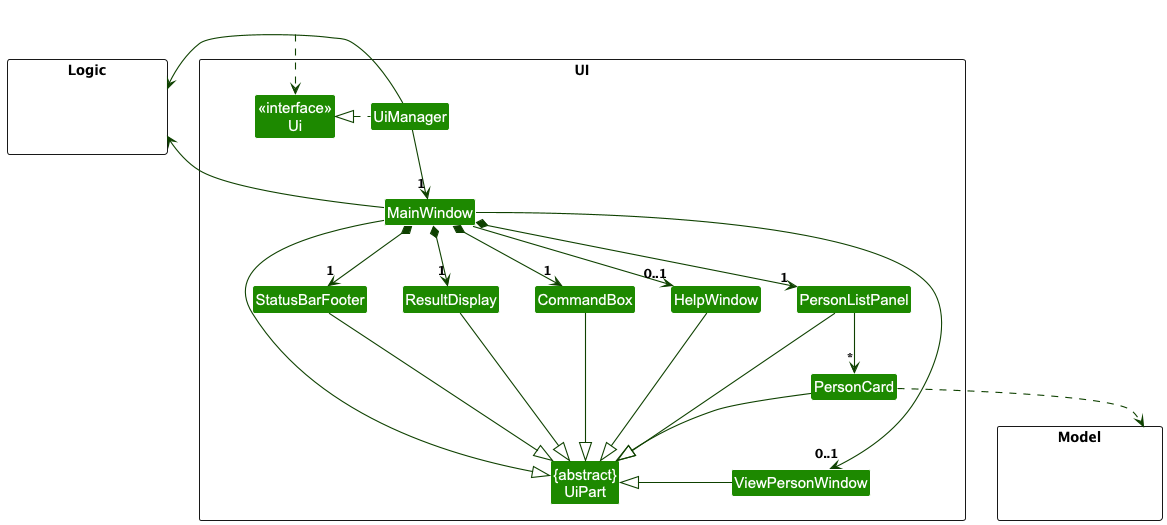

The diagram above was rendered by PlantUML. Its source (embedded in the PNG):
@startuml
!include style.puml
skinparam arrowThickness 1.1
skinparam arrowColor UI_COLOR_T4
skinparam classBackgroundColor UI_COLOR

package UI <<Rectangle>>{
Class "<<interface>>\nUi" as Ui
Class "{abstract}\nUiPart" as UiPart
Class UiManager
Class MainWindow
Class HelpWindow
Class ResultDisplay
Class PersonListPanel
Class PersonCard
Class StatusBarFooter
Class CommandBox
Class ViewPersonWindow
}

package Model <<Rectangle>> {
Class HiddenModel #FFFFFF
}

package Logic <<Rectangle>> {
Class HiddenLogic #FFFFFF
}

Class HiddenOutside #FFFFFF
HiddenOutside ..> Ui

UiManager .left.|> Ui
UiManager -down-> "1" MainWindow
MainWindow *-down->  "1" CommandBox
MainWindow *-down-> "1" ResultDisplay
MainWindow *-down-> "1" PersonListPanel
MainWindow *-down-> "1" StatusBarFooter
MainWindow --> "0..1" HelpWindow
MainWindow --> "0..1" ViewPersonWindow


PersonListPanel -down-> "*" PersonCard

MainWindow -left-|> UiPart

ResultDisplay --|> UiPart
CommandBox --|> UiPart
PersonListPanel --|> UiPart
PersonCard --|> UiPart
StatusBarFooter --|> UiPart
HelpWindow --|> UiPart
ViewPersonWindow -left-|> UiPart

PersonCard ..> Model
UiManager -right-> Logic
MainWindow -left-> Logic

PersonListPanel -[hidden]left- HelpWindow
HelpWindow -[hidden]left- CommandBox
CommandBox -[hidden]left- ResultDisplay
ResultDisplay -[hidden]left- StatusBarFooter

MainWindow -[hidden]-|> UiPart
@enduml